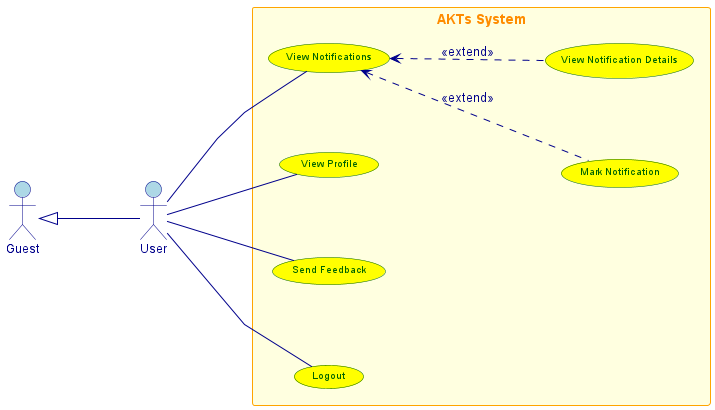

The diagram above was rendered by PlantUML. Its source (embedded in the PNG):
@startuml
left to right direction
skinparam linetype polyline
skinparam nodesep 80
skinparam ranksep 100

' Cấu hình màu sắc cho actors
skinparam actor {
  BackgroundColor lightblue
  BorderColor darkblue
  FontColor darkblue
  FontSize 12
}


skinparam usecase {
  BackgroundColor yellow
  BorderColor darkgreen
  FontColor darkgreen
  FontSize 10
}


skinparam rectangle {
  BackgroundColor lightyellow
  BorderColor orange
  FontColor darkorange
  FontSize 14
  FontStyle bold
}


skinparam arrow {
  Color darkblue
  FontColor darkblue
}


together {
  actor Guest as "Guest"
  actor User as "User"
 
}

rectangle "AKTs System" {
  (View Profile) as UC1
  (Send Feedback) as UC2
  (Logout) as UC5
  (View Notifications) as UC6
  (Mark Notification) as UC8
  (View Notification Details) as UC9
}
Guest <|-d- User 
User -- UC1
User -- UC2
User -- UC5
User -- UC6
UC8 .u.> UC6 : <<extend>>
UC9 .u.> UC6 : <<extend>>
@enduml